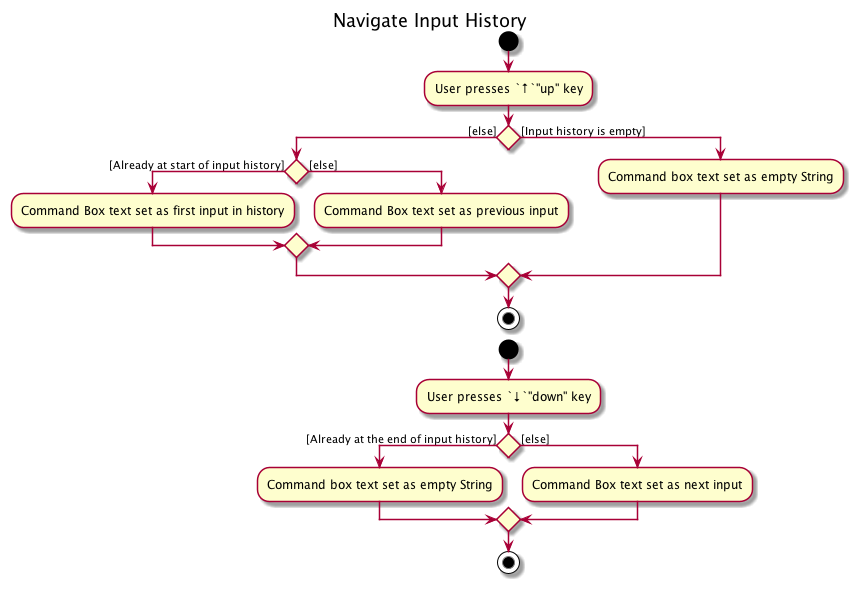

The diagram above was rendered by PlantUML. Its source (embedded in the PNG):
@startuml
'https://plantuml.com/activity-diagram-beta

title Navigate Input History

start
:User presses `↑`"up" key;

if () then ([else])
  if() then ([Already at start of input history])
  :Command Box text set as first input in history;
  else ([else])
  :Command Box text set as previous input;
  endif
else ([Input history is empty])
  :Command box text set as empty String;

endif

stop

start
:User presses `↓`"down" key;
if () then ([Already at the end of input history])
  :Command box text set as empty String;
else([else])
  :Command Box text set as next input;
endif

stop

@enduml